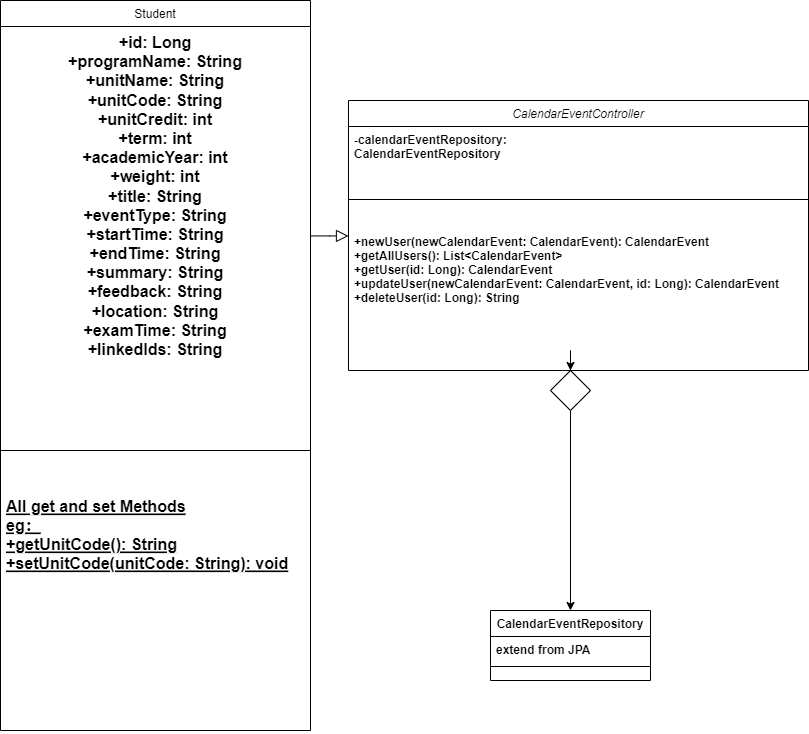

The diagram above was exported from draw.io. Its source (the exported page's mxGraphModel, read from the mxfile embedded in the PNG):
<mxGraphModel dx="1593" dy="869" grid="1" gridSize="10" guides="1" tooltips="1" connect="1" arrows="1" fold="1" page="1" pageScale="1" pageWidth="827" pageHeight="1169" math="0" shadow="0">
  <root>
    <mxCell id="WIyWlLk6GJQsqaUBKTNV-0" />
    <mxCell id="WIyWlLk6GJQsqaUBKTNV-1" parent="WIyWlLk6GJQsqaUBKTNV-0" />
    <mxCell id="zkfFHV4jXpPFQw0GAbJ--0" value="CalendarEventController" style="swimlane;fontStyle=2;align=center;verticalAlign=top;childLayout=stackLayout;horizontal=1;startSize=26;horizontalStack=0;resizeParent=1;resizeLast=0;collapsible=1;marginBottom=0;rounded=0;shadow=0;strokeWidth=1;" parent="WIyWlLk6GJQsqaUBKTNV-1" vertex="1">
      <mxGeometry x="348" y="100" width="460" height="270" as="geometry">
        <mxRectangle x="230" y="140" width="160" height="26" as="alternateBounds" />
      </mxGeometry>
    </mxCell>
    <mxCell id="zkfFHV4jXpPFQw0GAbJ--1" value="-calendarEventRepository: &#10;CalendarEventRepository&#10;" style="text;align=left;verticalAlign=top;spacingLeft=4;spacingRight=4;overflow=hidden;rotatable=0;points=[[0,0.5],[1,0.5]];portConstraint=eastwest;fontStyle=1" parent="zkfFHV4jXpPFQw0GAbJ--0" vertex="1">
      <mxGeometry y="26" width="460" height="44" as="geometry" />
    </mxCell>
    <mxCell id="zkfFHV4jXpPFQw0GAbJ--4" value="" style="line;html=1;strokeWidth=1;align=left;verticalAlign=middle;spacingTop=-1;spacingLeft=3;spacingRight=3;rotatable=0;labelPosition=right;points=[];portConstraint=eastwest;" parent="zkfFHV4jXpPFQw0GAbJ--0" vertex="1">
      <mxGeometry y="70" width="460" height="58" as="geometry" />
    </mxCell>
    <mxCell id="zkfFHV4jXpPFQw0GAbJ--5" value="+newUser(newCalendarEvent: CalendarEvent): CalendarEvent&#10;+getAllUsers(): List&lt;CalendarEvent&gt;&#10;+getUser(id: Long): CalendarEvent&#10;+updateUser(newCalendarEvent: CalendarEvent, id: Long): CalendarEvent&#10;+deleteUser(id: Long): String" style="text;align=left;verticalAlign=top;spacingLeft=4;spacingRight=4;overflow=hidden;rotatable=0;points=[[0,0.5],[1,0.5]];portConstraint=eastwest;fontStyle=1" parent="zkfFHV4jXpPFQw0GAbJ--0" vertex="1">
      <mxGeometry y="128" width="460" height="80" as="geometry" />
    </mxCell>
    <mxCell id="zkfFHV4jXpPFQw0GAbJ--6" value="Student" style="swimlane;fontStyle=0;align=center;verticalAlign=top;childLayout=stackLayout;horizontal=1;startSize=26;horizontalStack=0;resizeParent=1;resizeLast=0;collapsible=1;marginBottom=0;rounded=0;shadow=0;strokeWidth=1;" parent="WIyWlLk6GJQsqaUBKTNV-1" vertex="1">
      <mxGeometry width="310" height="730" as="geometry">
        <mxRectangle x="130" y="380" width="160" height="26" as="alternateBounds" />
      </mxGeometry>
    </mxCell>
    <mxCell id="zkfFHV4jXpPFQw0GAbJ--7" value="+id: Long&#10;+programName: String&#10;+unitName: String&#10;+unitCode: String&#10;+unitCredit: int&#10;+term: int&#10;+academicYear: int&#10;+weight: int&#10;+title: String&#10;+eventType: String&#10;+startTime: String&#10;+endTime: String&#10;+summary: String&#10;+feedback: String&#10;+location: String&#10;+examTime: String&#10;+linkedIds: String" style="text;align=center;verticalAlign=top;spacingLeft=4;spacingRight=4;overflow=hidden;rotatable=0;points=[[0,0.5],[1,0.5]];portConstraint=eastwest;fontSize=16;whiteSpace=wrap;fontStyle=1" parent="zkfFHV4jXpPFQw0GAbJ--6" vertex="1">
      <mxGeometry y="26" width="310" height="384" as="geometry" />
    </mxCell>
    <mxCell id="zkfFHV4jXpPFQw0GAbJ--9" value="" style="line;html=1;strokeWidth=1;align=left;verticalAlign=middle;spacingTop=-1;spacingLeft=3;spacingRight=3;rotatable=0;labelPosition=right;points=[];portConstraint=eastwest;" parent="zkfFHV4jXpPFQw0GAbJ--6" vertex="1">
      <mxGeometry y="410" width="310" height="80" as="geometry" />
    </mxCell>
    <mxCell id="zkfFHV4jXpPFQw0GAbJ--10" value="All get and set Methods&#10;eg：&#10;+getUnitCode(): String&#10;+setUnitCode(unitCode: String): void" style="text;align=left;verticalAlign=top;spacingLeft=4;spacingRight=4;overflow=hidden;rotatable=0;points=[[0,0.5],[1,0.5]];portConstraint=eastwest;fontStyle=5;fontSize=16;" parent="zkfFHV4jXpPFQw0GAbJ--6" vertex="1">
      <mxGeometry y="490" width="310" height="240" as="geometry" />
    </mxCell>
    <mxCell id="zkfFHV4jXpPFQw0GAbJ--12" value="" style="endArrow=block;endSize=10;endFill=0;shadow=0;strokeWidth=1;rounded=0;edgeStyle=elbowEdgeStyle;elbow=vertical;" parent="WIyWlLk6GJQsqaUBKTNV-1" source="zkfFHV4jXpPFQw0GAbJ--6" target="zkfFHV4jXpPFQw0GAbJ--0" edge="1">
      <mxGeometry width="160" relative="1" as="geometry">
        <mxPoint x="200" y="203" as="sourcePoint" />
        <mxPoint x="200" y="203" as="targetPoint" />
      </mxGeometry>
    </mxCell>
    <mxCell id="zkfFHV4jXpPFQw0GAbJ--13" value="CalendarEventRepository" style="swimlane;fontStyle=1;align=center;verticalAlign=top;childLayout=stackLayout;horizontal=1;startSize=26;horizontalStack=0;resizeParent=1;resizeLast=0;collapsible=1;marginBottom=0;rounded=0;shadow=0;strokeWidth=1;" parent="WIyWlLk6GJQsqaUBKTNV-1" vertex="1">
      <mxGeometry x="490" y="610" width="160" height="70" as="geometry">
        <mxRectangle x="340" y="380" width="170" height="26" as="alternateBounds" />
      </mxGeometry>
    </mxCell>
    <mxCell id="zkfFHV4jXpPFQw0GAbJ--14" value="extend from JPA" style="text;align=left;verticalAlign=top;spacingLeft=4;spacingRight=4;overflow=hidden;rotatable=0;points=[[0,0.5],[1,0.5]];portConstraint=eastwest;fontStyle=1" parent="zkfFHV4jXpPFQw0GAbJ--13" vertex="1">
      <mxGeometry y="26" width="160" height="26" as="geometry" />
    </mxCell>
    <mxCell id="zkfFHV4jXpPFQw0GAbJ--15" value="" style="line;html=1;strokeWidth=1;align=left;verticalAlign=middle;spacingTop=-1;spacingLeft=3;spacingRight=3;rotatable=0;labelPosition=right;points=[];portConstraint=eastwest;" parent="zkfFHV4jXpPFQw0GAbJ--13" vertex="1">
      <mxGeometry y="52" width="160" height="8" as="geometry" />
    </mxCell>
    <mxCell id="xOjBlbLhygRDwIqq3Muq-1" value="" style="edgeStyle=orthogonalEdgeStyle;rounded=0;orthogonalLoop=1;jettySize=auto;html=1;" edge="1" parent="WIyWlLk6GJQsqaUBKTNV-1" source="xOjBlbLhygRDwIqq3Muq-0">
      <mxGeometry relative="1" as="geometry">
        <mxPoint x="570" y="370" as="targetPoint" />
      </mxGeometry>
    </mxCell>
    <mxCell id="xOjBlbLhygRDwIqq3Muq-2" value="" style="edgeStyle=orthogonalEdgeStyle;rounded=0;orthogonalLoop=1;jettySize=auto;html=1;" edge="1" parent="WIyWlLk6GJQsqaUBKTNV-1" source="xOjBlbLhygRDwIqq3Muq-0" target="zkfFHV4jXpPFQw0GAbJ--13">
      <mxGeometry relative="1" as="geometry" />
    </mxCell>
    <mxCell id="xOjBlbLhygRDwIqq3Muq-0" value="" style="rhombus;whiteSpace=wrap;html=1;" vertex="1" parent="WIyWlLk6GJQsqaUBKTNV-1">
      <mxGeometry x="550" y="370" width="40" height="40" as="geometry" />
    </mxCell>
  </root>
</mxGraphModel>